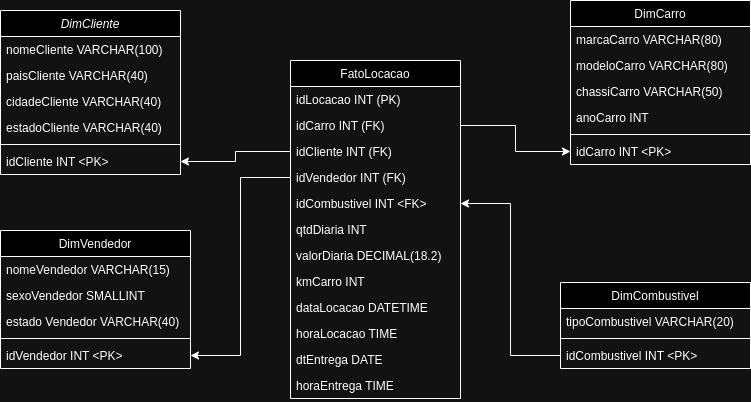

The diagram above was exported from draw.io. Its source (the exported page's mxGraphModel, read from the mxfile embedded in the PNG):
<mxGraphModel dx="1034" dy="1126" grid="1" gridSize="10" guides="1" tooltips="1" connect="1" arrows="1" fold="1" page="1" pageScale="1" pageWidth="827" pageHeight="1169" math="0" shadow="0">
  <root>
    <mxCell id="WIyWlLk6GJQsqaUBKTNV-0" />
    <mxCell id="WIyWlLk6GJQsqaUBKTNV-1" parent="WIyWlLk6GJQsqaUBKTNV-0" />
    <mxCell id="zkfFHV4jXpPFQw0GAbJ--0" value="DimCliente" style="swimlane;fontStyle=2;align=center;verticalAlign=top;childLayout=stackLayout;horizontal=1;startSize=26;horizontalStack=0;resizeParent=1;resizeLast=0;collapsible=1;marginBottom=0;rounded=0;shadow=0;strokeWidth=1;" parent="WIyWlLk6GJQsqaUBKTNV-1" vertex="1">
      <mxGeometry x="30" y="80" width="180" height="164" as="geometry">
        <mxRectangle x="230" y="140" width="160" height="26" as="alternateBounds" />
      </mxGeometry>
    </mxCell>
    <mxCell id="zkfFHV4jXpPFQw0GAbJ--1" value="nomeCliente VARCHAR(100)" style="text;align=left;verticalAlign=top;spacingLeft=4;spacingRight=4;overflow=hidden;rotatable=0;points=[[0,0.5],[1,0.5]];portConstraint=eastwest;" parent="zkfFHV4jXpPFQw0GAbJ--0" vertex="1">
      <mxGeometry y="26" width="180" height="26" as="geometry" />
    </mxCell>
    <mxCell id="zkfFHV4jXpPFQw0GAbJ--2" value="paisCliente VARCHAR(40)" style="text;align=left;verticalAlign=top;spacingLeft=4;spacingRight=4;overflow=hidden;rotatable=0;points=[[0,0.5],[1,0.5]];portConstraint=eastwest;rounded=0;shadow=0;html=0;" parent="zkfFHV4jXpPFQw0GAbJ--0" vertex="1">
      <mxGeometry y="52" width="180" height="26" as="geometry" />
    </mxCell>
    <mxCell id="zkfFHV4jXpPFQw0GAbJ--3" value="cidadeCliente VARCHAR(40)" style="text;align=left;verticalAlign=top;spacingLeft=4;spacingRight=4;overflow=hidden;rotatable=0;points=[[0,0.5],[1,0.5]];portConstraint=eastwest;rounded=0;shadow=0;html=0;" parent="zkfFHV4jXpPFQw0GAbJ--0" vertex="1">
      <mxGeometry y="78" width="180" height="26" as="geometry" />
    </mxCell>
    <mxCell id="poIy81KQHCmxvXz8glwF-0" value="estadoCliente VARCHAR(40)" style="text;align=left;verticalAlign=top;spacingLeft=4;spacingRight=4;overflow=hidden;rotatable=0;points=[[0,0.5],[1,0.5]];portConstraint=eastwest;rounded=0;shadow=0;html=0;" vertex="1" parent="zkfFHV4jXpPFQw0GAbJ--0">
      <mxGeometry y="104" width="180" height="26" as="geometry" />
    </mxCell>
    <mxCell id="zkfFHV4jXpPFQw0GAbJ--4" value="" style="line;html=1;strokeWidth=1;align=left;verticalAlign=middle;spacingTop=-1;spacingLeft=3;spacingRight=3;rotatable=0;labelPosition=right;points=[];portConstraint=eastwest;" parent="zkfFHV4jXpPFQw0GAbJ--0" vertex="1">
      <mxGeometry y="130" width="180" height="8" as="geometry" />
    </mxCell>
    <mxCell id="zkfFHV4jXpPFQw0GAbJ--5" value="idCliente INT &lt;PK&gt;" style="text;align=left;verticalAlign=top;spacingLeft=4;spacingRight=4;overflow=hidden;rotatable=0;points=[[0,0.5],[1,0.5]];portConstraint=eastwest;" parent="zkfFHV4jXpPFQw0GAbJ--0" vertex="1">
      <mxGeometry y="138" width="180" height="26" as="geometry" />
    </mxCell>
    <mxCell id="zkfFHV4jXpPFQw0GAbJ--6" value="DimCarro" style="swimlane;fontStyle=0;align=center;verticalAlign=top;childLayout=stackLayout;horizontal=1;startSize=26;horizontalStack=0;resizeParent=1;resizeLast=0;collapsible=1;marginBottom=0;rounded=0;shadow=0;strokeWidth=1;" parent="WIyWlLk6GJQsqaUBKTNV-1" vertex="1">
      <mxGeometry x="600" y="70" width="180" height="164" as="geometry">
        <mxRectangle x="130" y="380" width="160" height="26" as="alternateBounds" />
      </mxGeometry>
    </mxCell>
    <mxCell id="zkfFHV4jXpPFQw0GAbJ--7" value="marcaCarro VARCHAR(80)" style="text;align=left;verticalAlign=top;spacingLeft=4;spacingRight=4;overflow=hidden;rotatable=0;points=[[0,0.5],[1,0.5]];portConstraint=eastwest;" parent="zkfFHV4jXpPFQw0GAbJ--6" vertex="1">
      <mxGeometry y="26" width="180" height="26" as="geometry" />
    </mxCell>
    <mxCell id="zkfFHV4jXpPFQw0GAbJ--8" value="modeloCarro VARCHAR(80)" style="text;align=left;verticalAlign=top;spacingLeft=4;spacingRight=4;overflow=hidden;rotatable=0;points=[[0,0.5],[1,0.5]];portConstraint=eastwest;rounded=0;shadow=0;html=0;" parent="zkfFHV4jXpPFQw0GAbJ--6" vertex="1">
      <mxGeometry y="52" width="180" height="26" as="geometry" />
    </mxCell>
    <mxCell id="poIy81KQHCmxvXz8glwF-2" value="chassiCarro VARCHAR(50)" style="text;align=left;verticalAlign=top;spacingLeft=4;spacingRight=4;overflow=hidden;rotatable=0;points=[[0,0.5],[1,0.5]];portConstraint=eastwest;rounded=0;shadow=0;html=0;" vertex="1" parent="zkfFHV4jXpPFQw0GAbJ--6">
      <mxGeometry y="78" width="180" height="26" as="geometry" />
    </mxCell>
    <mxCell id="poIy81KQHCmxvXz8glwF-3" value="anoCarro INT" style="text;align=left;verticalAlign=top;spacingLeft=4;spacingRight=4;overflow=hidden;rotatable=0;points=[[0,0.5],[1,0.5]];portConstraint=eastwest;rounded=0;shadow=0;html=0;" vertex="1" parent="zkfFHV4jXpPFQw0GAbJ--6">
      <mxGeometry y="104" width="180" height="26" as="geometry" />
    </mxCell>
    <mxCell id="zkfFHV4jXpPFQw0GAbJ--9" value="" style="line;html=1;strokeWidth=1;align=left;verticalAlign=middle;spacingTop=-1;spacingLeft=3;spacingRight=3;rotatable=0;labelPosition=right;points=[];portConstraint=eastwest;" parent="zkfFHV4jXpPFQw0GAbJ--6" vertex="1">
      <mxGeometry y="130" width="180" height="8" as="geometry" />
    </mxCell>
    <mxCell id="zkfFHV4jXpPFQw0GAbJ--11" value="idCarro INT &lt;PK&gt;" style="text;align=left;verticalAlign=top;spacingLeft=4;spacingRight=4;overflow=hidden;rotatable=0;points=[[0,0.5],[1,0.5]];portConstraint=eastwest;" parent="zkfFHV4jXpPFQw0GAbJ--6" vertex="1">
      <mxGeometry y="138" width="180" height="26" as="geometry" />
    </mxCell>
    <mxCell id="zkfFHV4jXpPFQw0GAbJ--13" value="DimVendedor&#10;&#10;&#10;" style="swimlane;fontStyle=0;align=center;verticalAlign=top;childLayout=stackLayout;horizontal=1;startSize=26;horizontalStack=0;resizeParent=1;resizeLast=0;collapsible=1;marginBottom=0;rounded=0;shadow=0;strokeWidth=1;" parent="WIyWlLk6GJQsqaUBKTNV-1" vertex="1">
      <mxGeometry x="30" y="300" width="190" height="138" as="geometry">
        <mxRectangle x="340" y="380" width="170" height="26" as="alternateBounds" />
      </mxGeometry>
    </mxCell>
    <mxCell id="zkfFHV4jXpPFQw0GAbJ--14" value="nomeVendedor VARCHAR(15)" style="text;align=left;verticalAlign=top;spacingLeft=4;spacingRight=4;overflow=hidden;rotatable=0;points=[[0,0.5],[1,0.5]];portConstraint=eastwest;" parent="zkfFHV4jXpPFQw0GAbJ--13" vertex="1">
      <mxGeometry y="26" width="190" height="26" as="geometry" />
    </mxCell>
    <mxCell id="poIy81KQHCmxvXz8glwF-10" value="sexoVendedor SMALLINT" style="text;align=left;verticalAlign=top;spacingLeft=4;spacingRight=4;overflow=hidden;rotatable=0;points=[[0,0.5],[1,0.5]];portConstraint=eastwest;" vertex="1" parent="zkfFHV4jXpPFQw0GAbJ--13">
      <mxGeometry y="52" width="190" height="26" as="geometry" />
    </mxCell>
    <mxCell id="poIy81KQHCmxvXz8glwF-12" value="estado Vendedor VARCHAR(40)" style="text;align=left;verticalAlign=top;spacingLeft=4;spacingRight=4;overflow=hidden;rotatable=0;points=[[0,0.5],[1,0.5]];portConstraint=eastwest;" vertex="1" parent="zkfFHV4jXpPFQw0GAbJ--13">
      <mxGeometry y="78" width="190" height="26" as="geometry" />
    </mxCell>
    <mxCell id="zkfFHV4jXpPFQw0GAbJ--15" value="" style="line;html=1;strokeWidth=1;align=left;verticalAlign=middle;spacingTop=-1;spacingLeft=3;spacingRight=3;rotatable=0;labelPosition=right;points=[];portConstraint=eastwest;" parent="zkfFHV4jXpPFQw0GAbJ--13" vertex="1">
      <mxGeometry y="104" width="190" height="8" as="geometry" />
    </mxCell>
    <mxCell id="poIy81KQHCmxvXz8glwF-11" value="idVendedor INT &lt;PK&gt;" style="text;align=left;verticalAlign=top;spacingLeft=4;spacingRight=4;overflow=hidden;rotatable=0;points=[[0,0.5],[1,0.5]];portConstraint=eastwest;" vertex="1" parent="zkfFHV4jXpPFQw0GAbJ--13">
      <mxGeometry y="112" width="190" height="26" as="geometry" />
    </mxCell>
    <mxCell id="zkfFHV4jXpPFQw0GAbJ--17" value="FatoLocacao" style="swimlane;fontStyle=0;align=center;verticalAlign=top;childLayout=stackLayout;horizontal=1;startSize=26;horizontalStack=0;resizeParent=1;resizeLast=0;collapsible=1;marginBottom=0;rounded=0;shadow=0;strokeWidth=1;" parent="WIyWlLk6GJQsqaUBKTNV-1" vertex="1">
      <mxGeometry x="320" y="130" width="170" height="338" as="geometry">
        <mxRectangle x="550" y="140" width="160" height="26" as="alternateBounds" />
      </mxGeometry>
    </mxCell>
    <mxCell id="zkfFHV4jXpPFQw0GAbJ--18" value="idLocacao INT (PK)" style="text;align=left;verticalAlign=top;spacingLeft=4;spacingRight=4;overflow=hidden;rotatable=0;points=[[0,0.5],[1,0.5]];portConstraint=eastwest;" parent="zkfFHV4jXpPFQw0GAbJ--17" vertex="1">
      <mxGeometry y="26" width="170" height="26" as="geometry" />
    </mxCell>
    <mxCell id="zkfFHV4jXpPFQw0GAbJ--19" value="idCarro INT (FK)" style="text;align=left;verticalAlign=top;spacingLeft=4;spacingRight=4;overflow=hidden;rotatable=0;points=[[0,0.5],[1,0.5]];portConstraint=eastwest;rounded=0;shadow=0;html=0;" parent="zkfFHV4jXpPFQw0GAbJ--17" vertex="1">
      <mxGeometry y="52" width="170" height="26" as="geometry" />
    </mxCell>
    <mxCell id="zkfFHV4jXpPFQw0GAbJ--20" value="idCliente INT (FK)" style="text;align=left;verticalAlign=top;spacingLeft=4;spacingRight=4;overflow=hidden;rotatable=0;points=[[0,0.5],[1,0.5]];portConstraint=eastwest;rounded=0;shadow=0;html=0;" parent="zkfFHV4jXpPFQw0GAbJ--17" vertex="1">
      <mxGeometry y="78" width="170" height="26" as="geometry" />
    </mxCell>
    <mxCell id="zkfFHV4jXpPFQw0GAbJ--21" value="idVendedor INT (FK)" style="text;align=left;verticalAlign=top;spacingLeft=4;spacingRight=4;overflow=hidden;rotatable=0;points=[[0,0.5],[1,0.5]];portConstraint=eastwest;rounded=0;shadow=0;html=0;" parent="zkfFHV4jXpPFQw0GAbJ--17" vertex="1">
      <mxGeometry y="104" width="170" height="26" as="geometry" />
    </mxCell>
    <mxCell id="zkfFHV4jXpPFQw0GAbJ--22" value="idCombustivel INT &lt;FK&gt;" style="text;align=left;verticalAlign=top;spacingLeft=4;spacingRight=4;overflow=hidden;rotatable=0;points=[[0,0.5],[1,0.5]];portConstraint=eastwest;rounded=0;shadow=0;html=0;" parent="zkfFHV4jXpPFQw0GAbJ--17" vertex="1">
      <mxGeometry y="130" width="170" height="26" as="geometry" />
    </mxCell>
    <mxCell id="zkfFHV4jXpPFQw0GAbJ--24" value="qtdDiaria INT" style="text;align=left;verticalAlign=top;spacingLeft=4;spacingRight=4;overflow=hidden;rotatable=0;points=[[0,0.5],[1,0.5]];portConstraint=eastwest;" parent="zkfFHV4jXpPFQw0GAbJ--17" vertex="1">
      <mxGeometry y="156" width="170" height="26" as="geometry" />
    </mxCell>
    <mxCell id="zkfFHV4jXpPFQw0GAbJ--25" value="valorDiaria DECIMAL(18.2)" style="text;align=left;verticalAlign=top;spacingLeft=4;spacingRight=4;overflow=hidden;rotatable=0;points=[[0,0.5],[1,0.5]];portConstraint=eastwest;" parent="zkfFHV4jXpPFQw0GAbJ--17" vertex="1">
      <mxGeometry y="182" width="170" height="26" as="geometry" />
    </mxCell>
    <mxCell id="poIy81KQHCmxvXz8glwF-5" value="kmCarro INT" style="text;align=left;verticalAlign=top;spacingLeft=4;spacingRight=4;overflow=hidden;rotatable=0;points=[[0,0.5],[1,0.5]];portConstraint=eastwest;" vertex="1" parent="zkfFHV4jXpPFQw0GAbJ--17">
      <mxGeometry y="208" width="170" height="26" as="geometry" />
    </mxCell>
    <mxCell id="poIy81KQHCmxvXz8glwF-6" value="dataLocacao DATETIME" style="text;align=left;verticalAlign=top;spacingLeft=4;spacingRight=4;overflow=hidden;rotatable=0;points=[[0,0.5],[1,0.5]];portConstraint=eastwest;" vertex="1" parent="zkfFHV4jXpPFQw0GAbJ--17">
      <mxGeometry y="234" width="170" height="26" as="geometry" />
    </mxCell>
    <mxCell id="poIy81KQHCmxvXz8glwF-8" value="horaLocacao TIME" style="text;align=left;verticalAlign=top;spacingLeft=4;spacingRight=4;overflow=hidden;rotatable=0;points=[[0,0.5],[1,0.5]];portConstraint=eastwest;" vertex="1" parent="zkfFHV4jXpPFQw0GAbJ--17">
      <mxGeometry y="260" width="170" height="26" as="geometry" />
    </mxCell>
    <mxCell id="poIy81KQHCmxvXz8glwF-7" value="dtEntrega DATE" style="text;align=left;verticalAlign=top;spacingLeft=4;spacingRight=4;overflow=hidden;rotatable=0;points=[[0,0.5],[1,0.5]];portConstraint=eastwest;" vertex="1" parent="zkfFHV4jXpPFQw0GAbJ--17">
      <mxGeometry y="286" width="170" height="26" as="geometry" />
    </mxCell>
    <mxCell id="poIy81KQHCmxvXz8glwF-9" value="horaEntrega TIME" style="text;align=left;verticalAlign=top;spacingLeft=4;spacingRight=4;overflow=hidden;rotatable=0;points=[[0,0.5],[1,0.5]];portConstraint=eastwest;" vertex="1" parent="zkfFHV4jXpPFQw0GAbJ--17">
      <mxGeometry y="312" width="170" height="26" as="geometry" />
    </mxCell>
    <mxCell id="poIy81KQHCmxvXz8glwF-13" value="DimCombustivel" style="swimlane;fontStyle=0;align=center;verticalAlign=top;childLayout=stackLayout;horizontal=1;startSize=26;horizontalStack=0;resizeParent=1;resizeLast=0;collapsible=1;marginBottom=0;rounded=0;shadow=0;strokeWidth=1;" vertex="1" parent="WIyWlLk6GJQsqaUBKTNV-1">
      <mxGeometry x="590" y="352" width="190" height="86" as="geometry">
        <mxRectangle x="340" y="380" width="170" height="26" as="alternateBounds" />
      </mxGeometry>
    </mxCell>
    <mxCell id="poIy81KQHCmxvXz8glwF-14" value="tipoCombustivel VARCHAR(20)" style="text;align=left;verticalAlign=top;spacingLeft=4;spacingRight=4;overflow=hidden;rotatable=0;points=[[0,0.5],[1,0.5]];portConstraint=eastwest;" vertex="1" parent="poIy81KQHCmxvXz8glwF-13">
      <mxGeometry y="26" width="190" height="26" as="geometry" />
    </mxCell>
    <mxCell id="poIy81KQHCmxvXz8glwF-17" value="" style="line;html=1;strokeWidth=1;align=left;verticalAlign=middle;spacingTop=-1;spacingLeft=3;spacingRight=3;rotatable=0;labelPosition=right;points=[];portConstraint=eastwest;" vertex="1" parent="poIy81KQHCmxvXz8glwF-13">
      <mxGeometry y="52" width="190" height="8" as="geometry" />
    </mxCell>
    <mxCell id="poIy81KQHCmxvXz8glwF-18" value="idCombustivel INT &lt;PK&gt;" style="text;align=left;verticalAlign=top;spacingLeft=4;spacingRight=4;overflow=hidden;rotatable=0;points=[[0,0.5],[1,0.5]];portConstraint=eastwest;" vertex="1" parent="poIy81KQHCmxvXz8glwF-13">
      <mxGeometry y="60" width="190" height="26" as="geometry" />
    </mxCell>
    <mxCell id="poIy81KQHCmxvXz8glwF-19" style="edgeStyle=orthogonalEdgeStyle;rounded=0;orthogonalLoop=1;jettySize=auto;html=1;exitX=0;exitY=0.5;exitDx=0;exitDy=0;entryX=1;entryY=0.5;entryDx=0;entryDy=0;" edge="1" parent="WIyWlLk6GJQsqaUBKTNV-1" source="zkfFHV4jXpPFQw0GAbJ--20" target="zkfFHV4jXpPFQw0GAbJ--5">
      <mxGeometry relative="1" as="geometry" />
    </mxCell>
    <mxCell id="poIy81KQHCmxvXz8glwF-20" style="edgeStyle=orthogonalEdgeStyle;rounded=0;orthogonalLoop=1;jettySize=auto;html=1;exitX=0;exitY=0.5;exitDx=0;exitDy=0;entryX=1;entryY=0.5;entryDx=0;entryDy=0;" edge="1" parent="WIyWlLk6GJQsqaUBKTNV-1" source="zkfFHV4jXpPFQw0GAbJ--21" target="poIy81KQHCmxvXz8glwF-11">
      <mxGeometry relative="1" as="geometry" />
    </mxCell>
    <mxCell id="poIy81KQHCmxvXz8glwF-21" style="edgeStyle=orthogonalEdgeStyle;rounded=0;orthogonalLoop=1;jettySize=auto;html=1;exitX=1;exitY=0.5;exitDx=0;exitDy=0;entryX=0;entryY=0.5;entryDx=0;entryDy=0;" edge="1" parent="WIyWlLk6GJQsqaUBKTNV-1" source="zkfFHV4jXpPFQw0GAbJ--19" target="zkfFHV4jXpPFQw0GAbJ--11">
      <mxGeometry relative="1" as="geometry" />
    </mxCell>
    <mxCell id="poIy81KQHCmxvXz8glwF-22" style="edgeStyle=orthogonalEdgeStyle;rounded=0;orthogonalLoop=1;jettySize=auto;html=1;exitX=0;exitY=0.5;exitDx=0;exitDy=0;entryX=1;entryY=0.5;entryDx=0;entryDy=0;" edge="1" parent="WIyWlLk6GJQsqaUBKTNV-1" source="poIy81KQHCmxvXz8glwF-18" target="zkfFHV4jXpPFQw0GAbJ--22">
      <mxGeometry relative="1" as="geometry" />
    </mxCell>
  </root>
</mxGraphModel>